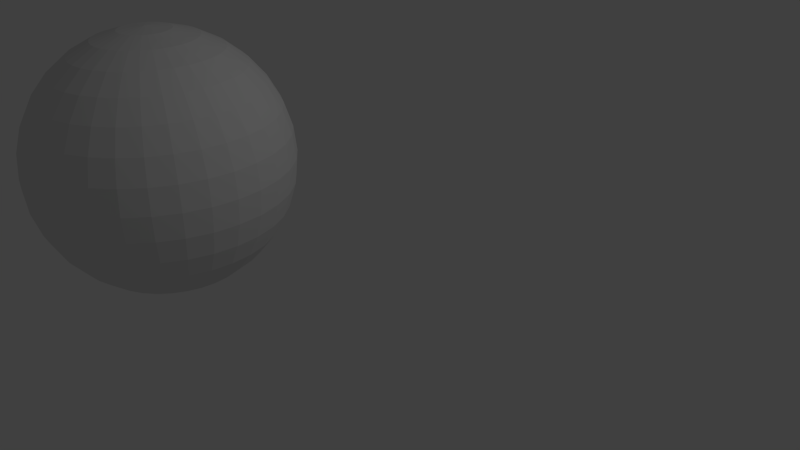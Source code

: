 # Source: Sphere1.blend  (saved by Blender 2.73.0; exported with 4.5.12 LTS)
import bpy
from mathutils import Matrix  # noqa: F401  (used for matrix-valued properties, if any)

bpy.ops.wm.read_factory_settings(use_empty=True)
scene = bpy.context.scene
scene.name = 'Scene'

# ---- collections
col_collection_1 = bpy.data.collections.new('Collection 1'); scene.collection.children.link(col_collection_1)

# ---- materials (node trees are filled in below, after node groups)
mat_material_001 = bpy.data.materials.new('Material.001')
mat_material_001.alpha_threshold = 0.0
mat_material_001.use_transparent_shadow = False
mat_material_001.roughness = 0.5

# ---- material node trees

# ---- world
world_world = bpy.data.worlds.new('World'); scene.world = world_world
world_world.color = (0.05088, 0.05088, 0.05088)
world_world.use_sun_shadow = False
world_world.sun_shadow_jitter_overblur = 0.0
world_world.cycles.sampling_method = 'MANUAL'
world_world.cycles.sample_map_resolution = 256

# ---- cameras
cam_camera = bpy.data.cameras.new('Camera')
cam_camera.clip_end = 100.0
cam_camera.lens = 35.0
cam_camera.sensor_width = 32.0
cam_camera.sensor_height = 18.0
cam_camera.ortho_scale = 7.314
cam_camera.dof.focus_distance = 0.0
cam_camera.dof.aperture_fstop = 128.0

# ---- lights
light_lamp = bpy.data.lights.new('Lamp', 'POINT')
light_lamp.transmission_factor = 0.0
light_lamp.cutoff_distance = 30.0
light_lamp.energy = 100.0
light_lamp.shadow_buffer_clip_start = 1.001
light_lamp.shadow_soft_size = 0.1
light_lamp.shadow_maximum_resolution = 0.006
light_lamp.use_absolute_resolution = True
light_lamp.cycles.use_multiple_importance_sampling = False

# ---- meshes
me_sphere = bpy.data.meshes.new('Sphere')
me_sphere.from_pydata([(-0.1951, 0.0, 0.9808), (-0.3827, 0.0, 0.9239), (-0.5556, 0.0, 0.8315), (-0.7071, 0.0, 0.7071), (-0.8315, 0.0, 0.5556), (-0.9239, 0.0, 0.3827), (-0.9808, 0.0, 0.1951), (-1.0, 0.0, 7.55e-08), (-0.9808, 0.0, -0.1951), (-0.9239, 0.0, -0.3827), (-0.8315, 0.0, -0.5556), (-0.7071, 0.0, -0.7071), (-0.5556, 0.0, -0.8315), (-0.3827, 0.0, -0.9239), (-0.1951, 0.0, -0.9808), (-0.1913, 0.03806, 0.9808), (-0.3753, 0.07466, 0.9239), (-0.5449, 0.1084, 0.8315), (-0.6935, 0.1379, 0.7071), (-0.8155, 0.1622, 0.5556), (-0.9061, 0.1802, 0.3827), (-0.9619, 0.1913, 0.1951), (-0.9808, 0.1951, 7.55e-08), (-0.9619, 0.1913, -0.1951), (-0.9061, 0.1802, -0.3827), (-0.8155, 0.1622, -0.5556), (-0.6935, 0.1379, -0.7071), (-0.5449, 0.1084, -0.8315), (-0.3753, 0.07466, -0.9239), (-0.1913, 0.03806, -0.9808), (-0.1802, 0.07466, 0.9808), (-0.3536, 0.1464, 0.9239), (-0.5133, 0.2126, 0.8315), (-0.6533, 0.2706, 0.7071), (-0.7682, 0.3182, 0.5556), (-0.8536, 0.3536, 0.3827), (-0.9061, 0.3753, 0.1951), (-0.9239, 0.3827, 7.55e-08), (-0.9061, 0.3753, -0.1951), (-0.8536, 0.3536, -0.3827), (-0.7682, 0.3182, -0.5556), (-0.6533, 0.2706, -0.7071), (-0.5133, 0.2126, -0.8315), (-0.3536, 0.1464, -0.9239), (-0.1802, 0.07466, -0.9808), (-0.1622, 0.1084, 0.9808), (-0.3182, 0.2126, 0.9239), (-0.4619, 0.3087, 0.8315), (-0.5879, 0.3928, 0.7071), (-0.6913, 0.4619, 0.5556), (-0.7682, 0.5133, 0.3827), (-0.8155, 0.5449, 0.1951), (-0.8315, 0.5556, 7.55e-08), (-0.8155, 0.5449, -0.1951), (-0.7682, 0.5133, -0.3827), (-0.6913, 0.4619, -0.5556), (-0.5879, 0.3928, -0.7071), (-0.4619, 0.3087, -0.8315), (-0.3182, 0.2126, -0.9239), (-0.1622, 0.1084, -0.9808), (-0.1379, 0.1379, 0.9808), (-0.2706, 0.2706, 0.9239), (-0.3928, 0.3928, 0.8315), (-0.5, 0.5, 0.7071), (-0.5879, 0.5879, 0.5556), (-0.6533, 0.6533, 0.3827), (-0.6935, 0.6935, 0.1951), (-0.7071, 0.7071, 7.55e-08), (-0.6935, 0.6935, -0.1951), (-0.6533, 0.6533, -0.3827), (-0.5879, 0.5879, -0.5556), (-0.5, 0.5, -0.7071), (-0.3928, 0.3928, -0.8315), (-0.2706, 0.2706, -0.9239), (-0.1379, 0.1379, -0.9808), (-0.1084, 0.1622, 0.9808), (-0.2126, 0.3182, 0.9239), (-0.3087, 0.4619, 0.8315), (-0.3928, 0.5879, 0.7071), (-0.4619, 0.6913, 0.5556), (-0.5133, 0.7682, 0.3827), (-0.5449, 0.8155, 0.1951), (-0.5556, 0.8315, 7.55e-08), (-0.5449, 0.8155, -0.1951), (-0.5133, 0.7682, -0.3827), (-0.4619, 0.6913, -0.5556), (-0.3928, 0.5879, -0.7071), (-0.3087, 0.4619, -0.8315), (-0.2126, 0.3182, -0.9239), (-0.1084, 0.1622, -0.9808), (-0.07466, 0.1802, 0.9808), (-0.1464, 0.3536, 0.9239), (-0.2126, 0.5133, 0.8315), (-0.2706, 0.6533, 0.7071), (-0.3182, 0.7682, 0.5556), (-0.3536, 0.8536, 0.3827), (-0.3753, 0.9061, 0.1951), (-0.3827, 0.9239, 7.55e-08), (-0.3753, 0.9061, -0.1951), (-0.3536, 0.8536, -0.3827), (-0.3182, 0.7682, -0.5556), (-0.2706, 0.6533, -0.7071), (-0.2126, 0.5133, -0.8315), (-0.1464, 0.3536, -0.9239), (-0.07466, 0.1802, -0.9808), (-0.03806, 0.1913, 0.9808), (-0.07466, 0.3753, 0.9239), (-0.1084, 0.5449, 0.8315), (-0.1379, 0.6935, 0.7071), (-0.1622, 0.8155, 0.5556), (-0.1802, 0.9061, 0.3827), (-0.1913, 0.9619, 0.1951), (-0.1951, 0.9808, 7.55e-08), (-0.1913, 0.9619, -0.1951), (-0.1802, 0.9061, -0.3827), (-0.1622, 0.8155, -0.5556), (-0.1379, 0.6935, -0.7071), (-0.1084, 0.5449, -0.8315), (-0.07466, 0.3753, -0.9239), (-0.03806, 0.1913, -0.9808), (3.266e-07, 0.1951, 0.9808), (3.192e-07, 0.3827, 0.9239), (3.117e-07, 0.5556, 0.8315), (3.192e-07, 0.7071, 0.7071), (3.341e-07, 0.8315, 0.5556), (2.745e-07, 0.9239, 0.3827), (3.937e-07, 0.9808, 0.1951), (3.788e-07, 1.0, 7.55e-08), (3.937e-07, 0.9808, -0.1951), (2.298e-07, 0.9239, -0.3827), (3.341e-07, 0.8315, -0.5556), (3.192e-07, 0.7071, -0.7071), (3.415e-07, 0.5556, -0.8315), (3.043e-07, 0.3827, -0.9239), (3.08e-07, 0.1951, -0.9808), (0.03806, 0.1913, 0.9808), (0.07466, 0.3753, 0.9239), (0.1084, 0.5449, 0.8315), (0.138, 0.6935, 0.7071), (0.1622, 0.8155, 0.5556), (0.1802, 0.9061, 0.3827), (0.1913, 0.9619, 0.1951), (0.1951, 0.9808, 7.55e-08), (0.1913, 0.9619, -0.1951), (0.1802, 0.9061, -0.3827), (0.1622, 0.8155, -0.5556), (0.138, 0.6935, -0.7071), (0.1084, 0.5449, -0.8315), (0.07466, 0.3753, -0.9239), (0.03806, 0.1913, -0.9808), (0.07466, 0.1802, 0.9808), (0.1464, 0.3536, 0.9239), (0.2126, 0.5133, 0.8315), (0.2706, 0.6533, 0.7071), (0.3182, 0.7682, 0.5556), (0.3536, 0.8536, 0.3827), (0.3753, 0.9061, 0.1951), (0.3827, 0.9239, 7.55e-08), (0.3753, 0.9061, -0.1951), (0.3536, 0.8536, -0.3827), (0.3182, 0.7682, -0.5556), (0.2706, 0.6533, -0.7071), (0.2126, 0.5133, -0.8315), (0.1464, 0.3536, -0.9239), (0.07466, 0.1802, -0.9808), (0.1084, 0.1622, 0.9808), (0.2126, 0.3182, 0.9239), (0.3087, 0.4619, 0.8315), (0.3928, 0.5879, 0.7071), (0.4619, 0.6913, 0.5556), (0.5133, 0.7682, 0.3827), (0.5449, 0.8155, 0.1951), (0.5556, 0.8315, 7.55e-08), (0.5449, 0.8155, -0.1951), (0.5133, 0.7682, -0.3827), (0.4619, 0.6913, -0.5556), (0.3928, 0.5879, -0.7071), (0.3087, 0.4619, -0.8315), (0.2126, 0.3182, -0.9239), (0.1084, 0.1622, -0.9808), (0.138, 0.1379, 0.9808), (0.2706, 0.2706, 0.9239), (0.3928, 0.3928, 0.8315), (0.5, 0.5, 0.7071), (0.5879, 0.5879, 0.5556), (0.6533, 0.6533, 0.3827), (0.6935, 0.6935, 0.1951), (0.7071, 0.7071, 7.55e-08), (0.6935, 0.6935, -0.1951), (0.6533, 0.6533, -0.3827), (0.5879, 0.5879, -0.5556), (0.5, 0.5, -0.7071), (0.3928, 0.3928, -0.8315), (0.2706, 0.2706, -0.9239), (0.138, 0.1379, -0.9808), (0.1622, 0.1084, 0.9808), (0.3182, 0.2126, 0.9239), (0.4619, 0.3087, 0.8315), (0.5879, 0.3928, 0.7071), (0.6913, 0.4619, 0.5556), (0.7682, 0.5133, 0.3827), (0.8155, 0.5449, 0.1951), (0.8315, 0.5556, 7.55e-08), (0.8155, 0.5449, -0.1951), (0.7682, 0.5133, -0.3827), (0.6913, 0.4619, -0.5556), (0.5879, 0.3928, -0.7071), (0.4619, 0.3087, -0.8315), (0.3182, 0.2126, -0.9239), (0.1622, 0.1084, -0.9808), (0.1802, 0.07466, 0.9808), (0.3536, 0.1464, 0.9239), (0.5133, 0.2126, 0.8315), (0.6533, 0.2706, 0.7071), (0.7682, 0.3182, 0.5556), (0.8536, 0.3536, 0.3827), (0.9061, 0.3753, 0.1951), (0.9239, 0.3827, 7.55e-08), (0.9061, 0.3753, -0.1951), (0.8536, 0.3536, -0.3827), (0.7682, 0.3182, -0.5556), (0.6533, 0.2706, -0.7071), (0.5133, 0.2126, -0.8315), (0.3536, 0.1464, -0.9239), (0.1802, 0.07466, -0.9808), (0.1913, 0.03806, 0.9808), (0.3753, 0.07466, 0.9239), (0.5449, 0.1084, 0.8315), (0.6935, 0.1379, 0.7071), (0.8155, 0.1622, 0.5556), (0.9061, 0.1802, 0.3827), (0.9619, 0.1913, 0.1951), (0.9808, 0.1951, 7.55e-08), (0.9619, 0.1913, -0.1951), (0.9061, 0.1802, -0.3827), (0.8155, 0.1622, -0.5556), (0.6935, 0.1379, -0.7071), (0.5449, 0.1084, -0.8315), (0.3753, 0.07466, -0.9239), (0.1913, 0.03806, -0.9808), (0.1951, -7.212e-09, 0.9808), (0.3827, 4.122e-08, 0.9239), (0.5556, 2.632e-08, 0.8315), (0.7071, -2.584e-08, 0.7071), (0.8315, -8.544e-08, 0.5556), (0.9239, 6.357e-08, 0.3827), (0.9808, -8.544e-08, 0.1951), (1.0, -1.003e-07, 7.55e-08), (0.9808, -8.544e-08, -0.1951), (0.9239, 6.357e-08, -0.3827), (0.8315, -8.544e-08, -0.5556), (0.7071, -2.584e-08, -0.7071), (0.5556, -1.094e-08, -0.8315), (0.3827, 3.964e-09, -0.9239), (0.1951, 3.964e-09, -0.9808), (0.1913, -0.03806, 0.9808), (0.3753, -0.07466, 0.9239), (0.5449, -0.1084, 0.8315), (0.6935, -0.1379, 0.7071), (0.8155, -0.1622, 0.5556), (0.9061, -0.1802, 0.3827), (0.9619, -0.1913, 0.1951), (0.9808, -0.1951, 7.55e-08), (0.9619, -0.1913, -0.1951), (0.9061, -0.1802, -0.3827), (0.8155, -0.1622, -0.5556), (0.6935, -0.1379, -0.7071), (0.5449, -0.1084, -0.8315), (0.3753, -0.07466, -0.9239), (0.1913, -0.03806, -0.9808), (0.1802, -0.07466, 0.9808), (0.3536, -0.1464, 0.9239), (0.5133, -0.2126, 0.8315), (0.6533, -0.2706, 0.7071), (0.7682, -0.3182, 0.5556), (0.8536, -0.3536, 0.3827), (0.9061, -0.3753, 0.1951), (0.9239, -0.3827, 7.55e-08), (0.9061, -0.3753, -0.1951), (0.8536, -0.3536, -0.3827), (0.7682, -0.3182, -0.5556), (0.6533, -0.2706, -0.7071), (0.5133, -0.2126, -0.8315), (0.3536, -0.1464, -0.9239), (0.1802, -0.07466, -0.9808), (0.1622, -0.1084, 0.9808), (0.3182, -0.2126, 0.9239), (0.4619, -0.3087, 0.8315), (0.5879, -0.3928, 0.7071), (0.6913, -0.4619, 0.5556), (0.7682, -0.5133, 0.3827), (0.8155, -0.5449, 0.1951), (0.8315, -0.5556, 7.55e-08), (0.8155, -0.5449, -0.1951), (0.7682, -0.5133, -0.3827), (0.6913, -0.4619, -0.5556), (0.5879, -0.3928, -0.7071), (0.4619, -0.3087, -0.8315), (0.3182, -0.2126, -0.9239), (0.1622, -0.1084, -0.9808), (0.138, -0.1379, 0.9808), (0.2706, -0.2706, 0.9239), (0.3928, -0.3928, 0.8315), (0.5, -0.5, 0.7071), (0.5879, -0.5879, 0.5556), (0.6533, -0.6533, 0.3827), (0.6935, -0.6935, 0.1951), (0.7071, -0.7071, 7.55e-08), (0.6935, -0.6935, -0.1951), (0.6533, -0.6533, -0.3827), (0.5879, -0.5879, -0.5556), (0.5, -0.5, -0.7071), (0.3928, -0.3928, -0.8315), (0.2706, -0.2706, -0.9239), (0.1379, -0.1379, -0.9808), (0.1084, -0.1622, 0.9808), (0.2126, -0.3182, 0.9239), (0.3087, -0.4619, 0.8315), (0.3928, -0.5879, 0.7071), (0.4619, -0.6913, 0.5556), (0.5133, -0.7682, 0.3827), (0.5449, -0.8155, 0.1951), (0.5556, -0.8315, 7.55e-08), (0.5449, -0.8155, -0.1951), (0.5133, -0.7682, -0.3827), (0.4619, -0.6913, -0.5556), (0.3928, -0.5879, -0.7071), (0.3087, -0.4619, -0.8315), (0.2126, -0.3182, -0.9239), (0.1084, -0.1622, -0.9808), (3.258e-07, 0.0, -1.0), (0.07466, -0.1802, 0.9808), (0.1464, -0.3536, 0.9239), (0.2126, -0.5133, 0.8315), (0.2706, -0.6533, 0.7071), (0.3182, -0.7682, 0.5556), (0.3536, -0.8536, 0.3827), (0.3753, -0.9061, 0.1951), (0.3827, -0.9239, 7.55e-08), (0.3753, -0.9061, -0.1951), (0.3536, -0.8536, -0.3827), (0.3182, -0.7682, -0.5556), (0.2706, -0.6533, -0.7071), (0.2126, -0.5133, -0.8315), (0.1464, -0.3536, -0.9239), (0.07466, -0.1802, -0.9808), (0.03806, -0.1913, 0.9808), (0.07466, -0.3753, 0.9239), (0.1084, -0.5449, 0.8315), (0.1379, -0.6935, 0.7071), (0.1622, -0.8155, 0.5556), (0.1802, -0.9061, 0.3827), (0.1913, -0.9619, 0.1951), (0.1951, -0.9808, 7.55e-08), (0.1913, -0.9619, -0.1951), (0.1802, -0.9061, -0.3827), (0.1622, -0.8155, -0.5556), (0.1379, -0.6935, -0.7071), (0.1084, -0.5449, -0.8315), (0.07466, -0.3753, -0.9239), (0.03806, -0.1913, -0.9808), (3.117e-07, -0.1951, 0.9808), (2.819e-07, -0.3827, 0.9239), (2.819e-07, -0.5556, 0.8315), (1.851e-07, -0.7071, 0.7071), (1.404e-07, -0.8315, 0.5556), (3.192e-07, -0.9239, 0.3827), (9.567e-08, -0.9808, 0.1951), (1.404e-07, -1.0, 7.55e-08), (9.567e-08, -0.9808, -0.1951), (3.192e-07, -0.9239, -0.3827), (1.404e-07, -0.8315, -0.5556), (1.851e-07, -0.7071, -0.7071), (2.596e-07, -0.5556, -0.8315), (2.521e-07, -0.3827, -0.9239), (3.155e-07, -0.1951, -0.9808), (-0.03806, -0.1913, 0.9808), (-0.07466, -0.3753, 0.9239), (-0.1084, -0.5449, 0.8315), (-0.1379, -0.6935, 0.7071), (-0.1622, -0.8155, 0.5556), (-0.1802, -0.9061, 0.3827), (-0.1913, -0.9619, 0.1951), (-0.1951, -0.9808, 7.55e-08), (-0.1913, -0.9619, -0.1951), (-0.1802, -0.9061, -0.3827), (-0.1622, -0.8155, -0.5556), (-0.1379, -0.6935, -0.7071), (-0.1084, -0.5449, -0.8315), (-0.07466, -0.3753, -0.9239), (-0.03806, -0.1913, -0.9808), (-0.07466, -0.1802, 0.9808), (-0.1464, -0.3536, 0.9239), (-0.2126, -0.5133, 0.8315), (-0.2706, -0.6533, 0.7071), (-0.3182, -0.7682, 0.5556), (-0.3536, -0.8536, 0.3827), (-0.3753, -0.9061, 0.1951), (-0.3827, -0.9239, 7.55e-08), (-0.3753, -0.9061, -0.1951), (-0.3536, -0.8536, -0.3827), (-0.3182, -0.7682, -0.5556), (-0.2706, -0.6533, -0.7071), (-0.2126, -0.5133, -0.8315), (-0.1464, -0.3536, -0.9239), (-0.07466, -0.1802, -0.9808), (-0.1084, -0.1622, 0.9808), (-0.2126, -0.3182, 0.9239), (-0.3087, -0.4619, 0.8315), (-0.3928, -0.5879, 0.7071), (-0.4619, -0.6913, 0.5556), (-0.5133, -0.7682, 0.3827), (-0.5449, -0.8155, 0.1951), (-0.5556, -0.8315, 7.55e-08), (-0.5449, -0.8155, -0.1951), (-0.5133, -0.7682, -0.3827), (-0.4619, -0.6913, -0.5556), (-0.3928, -0.5879, -0.7071), (-0.3087, -0.4619, -0.8315), (-0.2126, -0.3182, -0.9239), (-0.1084, -0.1622, -0.9808), (-0.1379, -0.1379, 0.9808), (-0.2706, -0.2706, 0.9239), (-0.3928, -0.3928, 0.8315), (-0.5, -0.5, 0.7071), (-0.5879, -0.5879, 0.5556), (-0.6533, -0.6533, 0.3827), (-0.6935, -0.6935, 0.1951), (-0.7071, -0.7071, 7.55e-08), (-0.6935, -0.6935, -0.1951), (-0.6533, -0.6533, -0.3827), (-0.5879, -0.5879, -0.5556), (-0.5, -0.5, -0.7071), (-0.3928, -0.3928, -0.8315), (-0.2706, -0.2706, -0.9239), (-0.1379, -0.1379, -0.9808), (-0.1622, -0.1084, 0.9808), (-0.3182, -0.2126, 0.9239), (-0.4619, -0.3087, 0.8315), (-0.5879, -0.3928, 0.7071), (-0.6913, -0.4619, 0.5556), (-0.7682, -0.5133, 0.3827), (-0.8155, -0.5449, 0.1951), (-0.8315, -0.5556, 7.55e-08), (-0.8155, -0.5449, -0.1951), (-0.7682, -0.5133, -0.3827), (-0.6913, -0.4619, -0.5556), (-0.5879, -0.3928, -0.7071), (-0.4619, -0.3087, -0.8315), (-0.3182, -0.2126, -0.9239), (-0.1622, -0.1084, -0.9808), (2.48e-08, -1.247e-07, 1.0), (-0.1802, -0.07466, 0.9808), (-0.3536, -0.1464, 0.9239), (-0.5133, -0.2126, 0.8315), (-0.6533, -0.2706, 0.7071), (-0.7682, -0.3182, 0.5556), (-0.8536, -0.3536, 0.3827), (-0.9061, -0.3753, 0.1951), (-0.9239, -0.3827, 7.55e-08), (-0.9061, -0.3753, -0.1951), (-0.8536, -0.3536, -0.3827), (-0.7682, -0.3182, -0.5556), (-0.6533, -0.2706, -0.7071), (-0.5133, -0.2126, -0.8315), (-0.3536, -0.1464, -0.9239), (-0.1802, -0.07466, -0.9808), (-0.1913, -0.03806, 0.9808), (-0.3753, -0.07466, 0.9239), (-0.5449, -0.1084, 0.8315), (-0.6935, -0.1379, 0.7071), (-0.8155, -0.1622, 0.5556), (-0.9061, -0.1802, 0.3827), (-0.9619, -0.1913, 0.1951), (-0.9808, -0.1951, 7.55e-08), (-0.9619, -0.1913, -0.1951), (-0.9061, -0.1802, -0.3827), (-0.8155, -0.1622, -0.5556), (-0.6935, -0.1379, -0.7071), (-0.5449, -0.1084, -0.8315), (-0.3753, -0.07466, -0.9239), (-0.1913, -0.03806, -0.9808)], [], [(5, 4, 19, 20), (3, 2, 17, 18), (14, 13, 28, 29), (1, 0, 15, 16), (12, 11, 26, 27), (10, 9, 24, 25), (8, 7, 22, 23), (6, 5, 20, 21), (4, 3, 18, 19), (2, 1, 16, 17), (13, 12, 27, 28), (11, 10, 25, 26), (9, 8, 23, 24), (7, 6, 21, 22), (26, 25, 40, 41), (24, 23, 38, 39), (22, 21, 36, 37), (20, 19, 34, 35), (18, 17, 32, 33), (29, 28, 43, 44), (16, 15, 30, 31), (27, 26, 41, 42), (25, 24, 39, 40), (23, 22, 37, 38), (21, 20, 35, 36), (19, 18, 33, 34), (17, 16, 31, 32), (28, 27, 42, 43), (41, 40, 55, 56), (39, 38, 53, 54), (37, 36, 51, 52), (35, 34, 49, 50), (33, 32, 47, 48), (44, 43, 58, 59), (31, 30, 45, 46), (42, 41, 56, 57), (40, 39, 54, 55), (38, 37, 52, 53), (36, 35, 50, 51), (34, 33, 48, 49), (32, 31, 46, 47), (43, 42, 57, 58), (56, 55, 70, 71), (54, 53, 68, 69), (52, 51, 66, 67), (50, 49, 64, 65), (48, 47, 62, 63), (59, 58, 73, 74), (46, 45, 60, 61), (57, 56, 71, 72), (55, 54, 69, 70), (53, 52, 67, 68), (51, 50, 65, 66), (49, 48, 63, 64), (47, 46, 61, 62), (58, 57, 72, 73), (71, 70, 85, 86), (69, 68, 83, 84), (67, 66, 81, 82), (65, 64, 79, 80), (63, 62, 77, 78), (74, 73, 88, 89), (61, 60, 75, 76), (72, 71, 86, 87), (70, 69, 84, 85), (68, 67, 82, 83), (66, 65, 80, 81), (64, 63, 78, 79), (62, 61, 76, 77), (73, 72, 87, 88), (86, 85, 100, 101), (84, 83, 98, 99), (82, 81, 96, 97), (80, 79, 94, 95), (78, 77, 92, 93), (89, 88, 103, 104), (76, 75, 90, 91), (87, 86, 101, 102), (85, 84, 99, 100), (83, 82, 97, 98), (81, 80, 95, 96), (79, 78, 93, 94), (77, 76, 91, 92), (88, 87, 102, 103), (101, 100, 115, 116), (99, 98, 113, 114), (97, 96, 111, 112), (95, 94, 109, 110), (93, 92, 107, 108), (104, 103, 118, 119), (91, 90, 105, 106), (102, 101, 116, 117), (100, 99, 114, 115), (98, 97, 112, 113), (96, 95, 110, 111), (94, 93, 108, 109), (92, 91, 106, 107), (103, 102, 117, 118), (116, 115, 130, 131), (114, 113, 128, 129), (112, 111, 126, 127), (110, 109, 124, 125), (108, 107, 122, 123), (119, 118, 133, 134), (106, 105, 120, 121), (117, 116, 131, 132), (115, 114, 129, 130), (113, 112, 127, 128), (111, 110, 125, 126), (109, 108, 123, 124), (107, 106, 121, 122), (118, 117, 132, 133), (131, 130, 145, 146), (129, 128, 143, 144), (127, 126, 141, 142), (125, 124, 139, 140), (123, 122, 137, 138), (134, 133, 148, 149), (121, 120, 135, 136), (132, 131, 146, 147), (130, 129, 144, 145), (128, 127, 142, 143), (126, 125, 140, 141), (124, 123, 138, 139), (122, 121, 136, 137), (133, 132, 147, 148), (146, 145, 160, 161), (144, 143, 158, 159), (142, 141, 156, 157), (140, 139, 154, 155), (138, 137, 152, 153), (149, 148, 163, 164), (136, 135, 150, 151), (147, 146, 161, 162), (145, 144, 159, 160), (143, 142, 157, 158), (141, 140, 155, 156), (139, 138, 153, 154), (137, 136, 151, 152), (148, 147, 162, 163), (161, 160, 175, 176), (159, 158, 173, 174), (157, 156, 171, 172), (155, 154, 169, 170), (153, 152, 167, 168), (164, 163, 178, 179), (151, 150, 165, 166), (162, 161, 176, 177), (160, 159, 174, 175), (158, 157, 172, 173), (156, 155, 170, 171), (154, 153, 168, 169), (152, 151, 166, 167), (163, 162, 177, 178), (176, 175, 190, 191), (174, 173, 188, 189), (172, 171, 186, 187), (170, 169, 184, 185), (168, 167, 182, 183), (179, 178, 193, 194), (166, 165, 180, 181), (177, 176, 191, 192), (175, 174, 189, 190), (173, 172, 187, 188), (171, 170, 185, 186), (169, 168, 183, 184), (167, 166, 181, 182), (178, 177, 192, 193), (191, 190, 205, 206), (189, 188, 203, 204), (187, 186, 201, 202), (185, 184, 199, 200), (183, 182, 197, 198), (194, 193, 208, 209), (181, 180, 195, 196), (192, 191, 206, 207), (190, 189, 204, 205), (188, 187, 202, 203), (186, 185, 200, 201), (184, 183, 198, 199), (182, 181, 196, 197), (193, 192, 207, 208), (206, 205, 220, 221), (204, 203, 218, 219), (202, 201, 216, 217), (200, 199, 214, 215), (198, 197, 212, 213), (209, 208, 223, 224), (196, 195, 210, 211), (207, 206, 221, 222), (205, 204, 219, 220), (203, 202, 217, 218), (201, 200, 215, 216), (199, 198, 213, 214), (197, 196, 211, 212), (208, 207, 222, 223), (221, 220, 235, 236), (219, 218, 233, 234), (217, 216, 231, 232), (215, 214, 229, 230), (213, 212, 227, 228), (224, 223, 238, 239), (211, 210, 225, 226), (222, 221, 236, 237), (220, 219, 234, 235), (218, 217, 232, 233), (216, 215, 230, 231), (214, 213, 228, 229), (212, 211, 226, 227), (223, 222, 237, 238), (236, 235, 250, 251), (234, 233, 248, 249), (232, 231, 246, 247), (230, 229, 244, 245), (228, 227, 242, 243), (239, 238, 253, 254), (226, 225, 240, 241), (237, 236, 251, 252), (235, 234, 249, 250), (233, 232, 247, 248), (231, 230, 245, 246), (229, 228, 243, 244), (227, 226, 241, 242), (238, 237, 252, 253), (251, 250, 265, 266), (249, 248, 263, 264), (247, 246, 261, 262), (245, 244, 259, 260), (243, 242, 257, 258), (254, 253, 268, 269), (241, 240, 255, 256), (252, 251, 266, 267), (250, 249, 264, 265), (248, 247, 262, 263), (246, 245, 260, 261), (244, 243, 258, 259), (242, 241, 256, 257), (253, 252, 267, 268), (266, 265, 280, 281), (264, 263, 278, 279), (262, 261, 276, 277), (260, 259, 274, 275), (258, 257, 272, 273), (269, 268, 283, 284), (256, 255, 270, 271), (267, 266, 281, 282), (265, 264, 279, 280), (263, 262, 277, 278), (261, 260, 275, 276), (259, 258, 273, 274), (257, 256, 271, 272), (268, 267, 282, 283), (281, 280, 295, 296), (279, 278, 293, 294), (277, 276, 291, 292), (275, 274, 289, 290), (273, 272, 287, 288), (284, 283, 298, 299), (271, 270, 285, 286), (282, 281, 296, 297), (280, 279, 294, 295), (278, 277, 292, 293), (276, 275, 290, 291), (274, 273, 288, 289), (272, 271, 286, 287), (283, 282, 297, 298), (296, 295, 310, 311), (294, 293, 308, 309), (292, 291, 306, 307), (290, 289, 304, 305), (288, 287, 302, 303), (299, 298, 313, 314), (286, 285, 300, 301), (297, 296, 311, 312), (295, 294, 309, 310), (293, 292, 307, 308), (291, 290, 305, 306), (289, 288, 303, 304), (287, 286, 301, 302), (298, 297, 312, 313), (311, 310, 325, 326), (309, 308, 323, 324), (307, 306, 321, 322), (305, 304, 319, 320), (303, 302, 317, 318), (314, 313, 328, 329), (301, 300, 315, 316), (312, 311, 326, 327), (310, 309, 324, 325), (308, 307, 322, 323), (306, 305, 320, 321), (304, 303, 318, 319), (302, 301, 316, 317), (313, 312, 327, 328), (326, 325, 341, 342), (324, 323, 339, 340), (322, 321, 337, 338), (320, 319, 335, 336), (318, 317, 333, 334), (329, 328, 344, 345), (316, 315, 331, 332), (327, 326, 342, 343), (325, 324, 340, 341), (323, 322, 338, 339), (321, 320, 336, 337), (319, 318, 334, 335), (317, 316, 332, 333), (328, 327, 343, 344), (342, 341, 356, 357), (340, 339, 354, 355), (338, 337, 352, 353), (336, 335, 350, 351), (334, 333, 348, 349), (345, 344, 359, 360), (332, 331, 346, 347), (343, 342, 357, 358), (341, 340, 355, 356), (339, 338, 353, 354), (337, 336, 351, 352), (335, 334, 349, 350), (333, 332, 347, 348), (344, 343, 358, 359), (357, 356, 371, 372), (355, 354, 369, 370), (353, 352, 367, 368), (351, 350, 365, 366), (349, 348, 363, 364), (360, 359, 374, 375), (347, 346, 361, 362), (358, 357, 372, 373), (356, 355, 370, 371), (354, 353, 368, 369), (352, 351, 366, 367), (350, 349, 364, 365), (348, 347, 362, 363), (359, 358, 373, 374), (372, 371, 386, 387), (370, 369, 384, 385), (368, 367, 382, 383), (366, 365, 380, 381), (364, 363, 378, 379), (375, 374, 389, 390), (362, 361, 376, 377), (373, 372, 387, 388), (371, 370, 385, 386), (369, 368, 383, 384), (367, 366, 381, 382), (365, 364, 379, 380), (363, 362, 377, 378), (374, 373, 388, 389), (387, 386, 401, 402), (385, 384, 399, 400), (383, 382, 397, 398), (381, 380, 395, 396), (379, 378, 393, 394), (390, 389, 404, 405), (377, 376, 391, 392), (388, 387, 402, 403), (386, 385, 400, 401), (384, 383, 398, 399), (382, 381, 396, 397), (380, 379, 394, 395), (378, 377, 392, 393), (389, 388, 403, 404), (402, 401, 416, 417), (400, 399, 414, 415), (398, 397, 412, 413), (396, 395, 410, 411), (394, 393, 408, 409), (405, 404, 419, 420), (392, 391, 406, 407), (403, 402, 417, 418), (401, 400, 415, 416), (399, 398, 413, 414), (397, 396, 411, 412), (395, 394, 409, 410), (393, 392, 407, 408), (404, 403, 418, 419), (417, 416, 431, 432), (415, 414, 429, 430), (413, 412, 427, 428), (411, 410, 425, 426), (409, 408, 423, 424), (420, 419, 434, 435), (407, 406, 421, 422), (418, 417, 432, 433), (416, 415, 430, 431), (414, 413, 428, 429), (412, 411, 426, 427), (410, 409, 424, 425), (408, 407, 422, 423), (419, 418, 433, 434), (432, 431, 446, 447), (430, 429, 444, 445), (428, 427, 442, 443), (426, 425, 440, 441), (424, 423, 438, 439), (435, 434, 449, 450), (422, 421, 436, 437), (433, 432, 447, 448), (431, 430, 445, 446), (429, 428, 443, 444), (427, 426, 441, 442), (425, 424, 439, 440), (423, 422, 437, 438), (434, 433, 448, 449), (447, 446, 462, 463), (445, 444, 460, 461), (443, 442, 458, 459), (441, 440, 456, 457), (439, 438, 454, 455), (450, 449, 465, 466), (437, 436, 452, 453), (448, 447, 463, 464), (446, 445, 461, 462), (444, 443, 459, 460), (442, 441, 457, 458), (440, 439, 455, 456), (438, 437, 453, 454), (449, 448, 464, 465), (463, 462, 477, 478), (461, 460, 475, 476), (459, 458, 473, 474), (457, 456, 471, 472), (455, 454, 469, 470), (466, 465, 480, 481), (453, 452, 467, 468), (464, 463, 478, 479), (462, 461, 476, 477), (460, 459, 474, 475), (458, 457, 472, 473), (456, 455, 470, 471), (454, 453, 468, 469), (465, 464, 479, 480), (330, 14, 29), (0, 451, 15), (15, 451, 30), (330, 29, 44), (30, 451, 45), (330, 44, 59), (45, 451, 60), (330, 59, 74), (60, 451, 75), (330, 74, 89), (75, 451, 90), (330, 89, 104), (90, 451, 105), (330, 104, 119), (105, 451, 120), (330, 119, 134), (120, 451, 135), (330, 134, 149), (135, 451, 150), (330, 149, 164), (150, 451, 165), (330, 164, 179), (165, 451, 180), (330, 179, 194), (180, 451, 195), (330, 194, 209), (195, 451, 210), (330, 209, 224), (210, 451, 225), (330, 224, 239), (225, 451, 240), (330, 239, 254), (240, 451, 255), (330, 254, 269), (255, 451, 270), (330, 269, 284), (270, 451, 285), (330, 284, 299), (285, 451, 300), (330, 299, 314), (300, 451, 315), (330, 314, 329), (315, 451, 331), (330, 329, 345), (331, 451, 346), (330, 345, 360), (346, 451, 361), (330, 360, 375), (361, 451, 376), (330, 375, 390), (376, 451, 391), (330, 390, 405), (391, 451, 406), (330, 405, 420), (406, 451, 421), (330, 420, 435), (421, 451, 436), (330, 435, 450), (436, 451, 452), (330, 450, 466), (452, 451, 467), (330, 466, 481), (467, 451, 0), (478, 477, 10, 11), (476, 475, 8, 9), (474, 473, 6, 7), (472, 471, 4, 5), (470, 469, 2, 3), (481, 480, 13, 14), (468, 467, 0, 1), (479, 478, 11, 12), (477, 476, 9, 10), (475, 474, 7, 8), (473, 472, 5, 6), (471, 470, 3, 4), (330, 481, 14), (469, 468, 1, 2), (480, 479, 12, 13)])
_uv = me_sphere.uv_layers.new(name='UVMap')
_uv.uv.foreach_set('vector', [0.9127, 0.6853, 0.9082, 0.7474, 0.8725, 0.7398, 0.8786, 0.678, 0.9014, 0.8093, 0.8893, 0.8707, 0.8481, 0.8618, 0.8636, 0.8012, 0.9553, 0.1265, 0.9427, 0.1879, 0.9214, 0.1833, 0.94, 0.1231, 0.8575, 0.9304, 0.6801, 0.9722, 0.6729, 0.9601, 0.8116, 0.9196, 0.9358, 0.2498, 0.9312, 0.3119, 0.9047, 0.3063, 0.9114, 0.2446, 0.9277, 0.3741, 0.9247, 0.4363, 0.8954, 0.4301, 0.8996, 0.3681, 0.9219, 0.4986, 0.9192, 0.5608, 0.8876, 0.5541, 0.8915, 0.4921, 0.9162, 0.6231, 0.9127, 0.6853, 0.8786, 0.678, 0.8835, 0.6161, 0.9082, 0.7474, 0.9014, 0.8093, 0.8636, 0.8012, 0.8725, 0.7398, 0.8893, 0.8707, 0.8575, 0.9304, 0.8116, 0.9196, 0.8481, 0.8618, 0.9427, 0.1879, 0.9358, 0.2498, 0.9114, 0.2446, 0.9214, 0.1833, 0.9312, 0.3119, 0.9277, 0.3741, 0.8996, 0.3681, 0.9047, 0.3063, 0.9247, 0.4363, 0.9219, 0.4986, 0.8915, 0.4921, 0.8954, 0.4301, 0.9192, 0.5608, 0.9162, 0.6231, 0.8835, 0.6161, 0.8876, 0.5541, 0.9047, 0.3063, 0.8996, 0.3681, 0.8714, 0.3602, 0.8779, 0.2987, 0.8954, 0.4301, 0.8915, 0.4921, 0.8611, 0.4836, 0.866, 0.4219, 0.8876, 0.5541, 0.8835, 0.6161, 0.8512, 0.6071, 0.8563, 0.5454, 0.8786, 0.678, 0.8725, 0.7398, 0.838, 0.7301, 0.8453, 0.6687, 0.8636, 0.8012, 0.8481, 0.8618, 0.8103, 0.8507, 0.8276, 0.791, 0.94, 0.1231, 0.9214, 0.1833, 0.8999, 0.1772, 0.9247, 0.1186, 0.8116, 0.9196, 0.6729, 0.9601, 0.6619, 0.9483, 0.7733, 0.9073, 0.9114, 0.2446, 0.9047, 0.3063, 0.8779, 0.2987, 0.8866, 0.2376, 0.8996, 0.3681, 0.8954, 0.4301, 0.866, 0.4219, 0.8714, 0.3602, 0.8915, 0.4921, 0.8876, 0.5541, 0.8563, 0.5454, 0.8611, 0.4836, 0.8835, 0.6161, 0.8786, 0.678, 0.8453, 0.6687, 0.8512, 0.6071, 0.8725, 0.7398, 0.8636, 0.8012, 0.8276, 0.791, 0.838, 0.7301, 0.8481, 0.8618, 0.8116, 0.9196, 0.7733, 0.9073, 0.8103, 0.8507, 0.9214, 0.1833, 0.9114, 0.2446, 0.8866, 0.2376, 0.8999, 0.1772, 0.8779, 0.2987, 0.8714, 0.3602, 0.843, 0.3506, 0.8509, 0.2895, 0.866, 0.4219, 0.8611, 0.4836, 0.8308, 0.4734, 0.8366, 0.412, 0.8563, 0.5454, 0.8512, 0.6071, 0.8194, 0.5964, 0.8252, 0.5349, 0.8453, 0.6687, 0.838, 0.7301, 0.8047, 0.7187, 0.8128, 0.6577, 0.8276, 0.791, 0.8103, 0.8507, 0.7756, 0.8384, 0.7935, 0.7792, 0.9247, 0.1186, 0.8999, 0.1772, 0.878, 0.1695, 0.9096, 0.1129, 0.7733, 0.9073, 0.6619, 0.9483, 0.6493, 0.937, 0.7405, 0.8943, 0.8866, 0.2376, 0.8779, 0.2987, 0.8509, 0.2895, 0.8615, 0.229, 0.8714, 0.3602, 0.866, 0.4219, 0.8366, 0.412, 0.843, 0.3506, 0.8611, 0.4836, 0.8563, 0.5454, 0.8252, 0.5349, 0.8308, 0.4734, 0.8512, 0.6071, 0.8453, 0.6687, 0.8128, 0.6577, 0.8194, 0.5964, 0.838, 0.7301, 0.8276, 0.791, 0.7935, 0.7792, 0.8047, 0.7187, 0.8103, 0.8507, 0.7733, 0.9073, 0.7405, 0.8943, 0.7756, 0.8384, 0.8999, 0.1772, 0.8866, 0.2376, 0.8615, 0.229, 0.878, 0.1695, 0.8509, 0.2895, 0.843, 0.3506, 0.8143, 0.3396, 0.8233, 0.2789, 0.8366, 0.412, 0.8308, 0.4734, 0.8005, 0.4619, 0.807, 0.4006, 0.8252, 0.5349, 0.8194, 0.5964, 0.7881, 0.5844, 0.7944, 0.5232, 0.8128, 0.6577, 0.8047, 0.7187, 0.7725, 0.7063, 0.781, 0.6455, 0.7935, 0.7792, 0.7756, 0.8384, 0.7436, 0.8255, 0.7611, 0.7665, 0.9096, 0.1129, 0.878, 0.1695, 0.8557, 0.1604, 0.8946, 0.1061, 0.7405, 0.8943, 0.6493, 0.937, 0.6358, 0.9263, 0.7114, 0.8813, 0.8615, 0.229, 0.8509, 0.2895, 0.8233, 0.2789, 0.8358, 0.2189, 0.843, 0.3506, 0.8366, 0.412, 0.807, 0.4006, 0.8143, 0.3396, 0.8308, 0.4734, 0.8252, 0.5349, 0.7944, 0.5232, 0.8005, 0.4619, 0.8194, 0.5964, 0.8128, 0.6577, 0.781, 0.6455, 0.7881, 0.5844, 0.8047, 0.7187, 0.7935, 0.7792, 0.7611, 0.7665, 0.7725, 0.7063, 0.7756, 0.8384, 0.7405, 0.8943, 0.7114, 0.8813, 0.7436, 0.8255, 0.878, 0.1695, 0.8615, 0.229, 0.8358, 0.2189, 0.8557, 0.1604, 0.8233, 0.2789, 0.8143, 0.3396, 0.7851, 0.3275, 0.7952, 0.2671, 0.807, 0.4006, 0.8005, 0.4619, 0.7702, 0.4494, 0.7771, 0.3883, 0.7944, 0.5232, 0.7881, 0.5844, 0.7572, 0.5716, 0.7637, 0.5105, 0.781, 0.6455, 0.7725, 0.7063, 0.7414, 0.6934, 0.75, 0.6326, 0.7611, 0.7665, 0.7436, 0.8255, 0.7137, 0.8125, 0.7303, 0.7535, 0.8946, 0.1061, 0.8557, 0.1604, 0.8327, 0.1501, 0.8798, 0.09832, 0.7114, 0.8813, 0.6358, 0.9263, 0.6217, 0.9162, 0.6848, 0.8687, 0.8358, 0.2189, 0.8233, 0.2789, 0.7952, 0.2671, 0.8094, 0.2076, 0.8143, 0.3396, 0.807, 0.4006, 0.7771, 0.3883, 0.7851, 0.3275, 0.8005, 0.4619, 0.7944, 0.5232, 0.7637, 0.5105, 0.7702, 0.4494, 0.7881, 0.5844, 0.781, 0.6455, 0.75, 0.6326, 0.7572, 0.5716, 0.7725, 0.7063, 0.7611, 0.7665, 0.7303, 0.7535, 0.7414, 0.6934, 0.7436, 0.8255, 0.7114, 0.8813, 0.6848, 0.8687, 0.7137, 0.8125, 0.8557, 0.1604, 0.8358, 0.2189, 0.8094, 0.2076, 0.8327, 0.1501, 0.7952, 0.2671, 0.7851, 0.3275, 0.7553, 0.3147, 0.7662, 0.2545, 0.7771, 0.3883, 0.7702, 0.4494, 0.7398, 0.4364, 0.7469, 0.3754, 0.7637, 0.5105, 0.7572, 0.5716, 0.7266, 0.5586, 0.7332, 0.4975, 0.75, 0.6326, 0.7414, 0.6934, 0.7112, 0.6804, 0.7195, 0.6196, 0.7303, 0.7535, 0.7137, 0.8125, 0.6855, 0.7999, 0.7006, 0.7406, 0.8798, 0.09832, 0.8327, 0.1501, 0.8087, 0.1388, 0.8652, 0.08958, 0.6848, 0.8687, 0.6217, 0.9162, 0.6073, 0.907, 0.66, 0.8568, 0.8094, 0.2076, 0.7952, 0.2671, 0.7662, 0.2545, 0.7819, 0.1954, 0.7851, 0.3275, 0.7771, 0.3883, 0.7469, 0.3754, 0.7553, 0.3147, 0.7702, 0.4494, 0.7637, 0.5105, 0.7332, 0.4975, 0.7398, 0.4364, 0.7572, 0.5716, 0.75, 0.6326, 0.7195, 0.6196, 0.7266, 0.5586, 0.7414, 0.6934, 0.7303, 0.7535, 0.7006, 0.7406, 0.7112, 0.6804, 0.7137, 0.8125, 0.6848, 0.8687, 0.66, 0.8568, 0.6855, 0.7999, 0.8327, 0.1501, 0.8094, 0.2076, 0.7819, 0.1954, 0.8087, 0.1388, 0.7662, 0.2545, 0.7553, 0.3147, 0.7248, 0.3017, 0.7361, 0.2415, 0.7469, 0.3754, 0.7398, 0.4364, 0.7091, 0.4234, 0.7162, 0.3624, 0.7332, 0.4975, 0.7266, 0.5586, 0.6962, 0.5458, 0.7026, 0.4846, 0.7195, 0.6196, 0.7112, 0.6804, 0.6817, 0.6678, 0.6894, 0.6069, 0.7006, 0.7406, 0.6855, 0.7999, 0.6584, 0.788, 0.672, 0.7283, 0.8652, 0.08958, 0.8087, 0.1388, 0.7833, 0.1265, 0.8509, 0.08001, 0.66, 0.8568, 0.6073, 0.907, 0.5926, 0.8986, 0.6364, 0.8458, 0.7819, 0.1954, 0.7662, 0.2545, 0.7361, 0.2415, 0.7531, 0.1825, 0.7553, 0.3147, 0.7469, 0.3754, 0.7162, 0.3624, 0.7248, 0.3017, 0.7398, 0.4364, 0.7332, 0.4975, 0.7026, 0.4846, 0.7091, 0.4234, 0.7266, 0.5586, 0.7195, 0.6196, 0.6894, 0.6069, 0.6962, 0.5458, 0.7112, 0.6804, 0.7006, 0.7406, 0.672, 0.7283, 0.6817, 0.6678, 0.6855, 0.7999, 0.66, 0.8568, 0.6364, 0.8458, 0.6584, 0.788, 0.8087, 0.1388, 0.7819, 0.1954, 0.7531, 0.1825, 0.7833, 0.1265, 0.7361, 0.2415, 0.7248, 0.3017, 0.6933, 0.2888, 0.7047, 0.2285, 0.7162, 0.3624, 0.7091, 0.4234, 0.678, 0.4109, 0.6849, 0.3497, 0.7026, 0.4846, 0.6962, 0.5458, 0.6659, 0.5336, 0.6719, 0.4722, 0.6894, 0.6069, 0.6817, 0.6678, 0.6527, 0.656, 0.6597, 0.5949, 0.672, 0.7283, 0.6584, 0.788, 0.6323, 0.7771, 0.6441, 0.7169, 0.8509, 0.08001, 0.7833, 0.1265, 0.7559, 0.1137, 0.837, 0.06968, 0.6364, 0.8458, 0.5926, 0.8986, 0.5777, 0.8912, 0.6137, 0.836, 0.7531, 0.1825, 0.7361, 0.2415, 0.7047, 0.2285, 0.7224, 0.1695, 0.7248, 0.3017, 0.7162, 0.3624, 0.6849, 0.3497, 0.6933, 0.2888, 0.7091, 0.4234, 0.7026, 0.4846, 0.6719, 0.4722, 0.678, 0.4109, 0.6962, 0.5458, 0.6894, 0.6069, 0.6597, 0.5949, 0.6659, 0.5336, 0.6817, 0.6678, 0.672, 0.7283, 0.6441, 0.7169, 0.6527, 0.656, 0.6584, 0.788, 0.6364, 0.8458, 0.6137, 0.836, 0.6323, 0.7771, 0.7833, 0.1265, 0.7531, 0.1825, 0.7224, 0.1695, 0.7559, 0.1137, 0.7047, 0.2285, 0.6933, 0.2888, 0.6608, 0.2768, 0.6717, 0.2162, 0.6849, 0.3497, 0.678, 0.4109, 0.6465, 0.3993, 0.6529, 0.3379, 0.6719, 0.4722, 0.6659, 0.5336, 0.6357, 0.5225, 0.641, 0.4609, 0.6597, 0.5949, 0.6527, 0.656, 0.6241, 0.6455, 0.6302, 0.5841, 0.6441, 0.7169, 0.6323, 0.7771, 0.6069, 0.7676, 0.6168, 0.7068, 0.837, 0.06968, 0.7559, 0.1137, 0.7255, 0.1007, 0.8238, 0.05872, 0.6137, 0.836, 0.5777, 0.8912, 0.5626, 0.8848, 0.5916, 0.8274, 0.7224, 0.1695, 0.7047, 0.2285, 0.6717, 0.2162, 0.6895, 0.1567, 0.6933, 0.2888, 0.6849, 0.3497, 0.6529, 0.3379, 0.6608, 0.2768, 0.678, 0.4109, 0.6719, 0.4722, 0.641, 0.4609, 0.6465, 0.3993, 0.6659, 0.5336, 0.6597, 0.5949, 0.6302, 0.5841, 0.6357, 0.5225, 0.6527, 0.656, 0.6441, 0.7169, 0.6168, 0.7068, 0.6241, 0.6455, 0.6323, 0.7771, 0.6137, 0.836, 0.5916, 0.8274, 0.6069, 0.7676, 0.7559, 0.1137, 0.7224, 0.1695, 0.6895, 0.1567, 0.7255, 0.1007, 0.6717, 0.2162, 0.6608, 0.2768, 0.627, 0.266, 0.6369, 0.2049, 0.6529, 0.3379, 0.6465, 0.3993, 0.6146, 0.3892, 0.62, 0.3275, 0.641, 0.4609, 0.6357, 0.5225, 0.6053, 0.5129, 0.6098, 0.451, 0.6302, 0.5841, 0.6241, 0.6455, 0.5958, 0.6365, 0.6008, 0.5747, 0.6168, 0.7068, 0.6069, 0.7676, 0.5819, 0.7595, 0.5898, 0.6982, 0.8238, 0.05872, 0.7255, 0.1007, 0.6908, 0.0879, 0.8116, 0.04721, 0.5916, 0.8274, 0.5626, 0.8848, 0.5475, 0.8795, 0.5699, 0.8203, 0.6895, 0.1567, 0.6717, 0.2162, 0.6369, 0.2049, 0.6537, 0.1448, 0.6608, 0.2768, 0.6529, 0.3379, 0.62, 0.3275, 0.627, 0.266, 0.6465, 0.3993, 0.641, 0.4609, 0.6098, 0.451, 0.6146, 0.3892, 0.6357, 0.5225, 0.6302, 0.5841, 0.6008, 0.5747, 0.6053, 0.5129, 0.6241, 0.6455, 0.6168, 0.7068, 0.5898, 0.6982, 0.5958, 0.6365, 0.6069, 0.7676, 0.5916, 0.8274, 0.5699, 0.8203, 0.5819, 0.7595, 0.7255, 0.1007, 0.6895, 0.1567, 0.6537, 0.1448, 0.6908, 0.0879, 0.6369, 0.2049, 0.627, 0.266, 0.592, 0.257, 0.6002, 0.1954, 0.62, 0.3275, 0.6146, 0.3892, 0.5821, 0.3809, 0.5864, 0.3189, 0.6098, 0.451, 0.6053, 0.5129, 0.5749, 0.5052, 0.5784, 0.443, 0.6008, 0.5747, 0.5958, 0.6365, 0.5677, 0.6294, 0.5714, 0.5673, 0.5898, 0.6982, 0.5819, 0.7595, 0.5573, 0.7532, 0.5632, 0.6914, 0.8116, 0.04721, 0.6908, 0.0879, 0.6499, 0.07604, 0.8017, 0.03531, 0.5699, 0.8203, 0.5475, 0.8795, 0.5322, 0.8754, 0.5484, 0.8147, 0.6537, 0.1448, 0.6369, 0.2049, 0.6002, 0.1954, 0.6146, 0.1345, 0.627, 0.266, 0.62, 0.3275, 0.5864, 0.3189, 0.592, 0.257, 0.6146, 0.3892, 0.6098, 0.451, 0.5784, 0.443, 0.5821, 0.3809, 0.6053, 0.5129, 0.6008, 0.5747, 0.5714, 0.5673, 0.5749, 0.5052, 0.5958, 0.6365, 0.5898, 0.6982, 0.5632, 0.6914, 0.5677, 0.6294, 0.5819, 0.7595, 0.5699, 0.8203, 0.5484, 0.8147, 0.5573, 0.7532, 0.6908, 0.0879, 0.6537, 0.1448, 0.6146, 0.1345, 0.6499, 0.07604, 0.6002, 0.1954, 0.592, 0.257, 0.556, 0.2504, 0.5617, 0.1883, 0.5864, 0.3189, 0.5821, 0.3809, 0.5492, 0.3749, 0.5521, 0.3126, 0.5784, 0.443, 0.5749, 0.5052, 0.5444, 0.4996, 0.5467, 0.4372, 0.5714, 0.5673, 0.5677, 0.6294, 0.5396, 0.6242, 0.5421, 0.5619, 0.5632, 0.6914, 0.5573, 0.7532, 0.5329, 0.7487, 0.5367, 0.6865, 0.8017, 0.03531, 0.6499, 0.07604, 0.6005, 0.06618, 0.7975, 0.02316, 0.5484, 0.8147, 0.5322, 0.8754, 0.5169, 0.8725, 0.5272, 0.8108, 0.6146, 0.1345, 0.6002, 0.1954, 0.5617, 0.1883, 0.5721, 0.1266, 0.592, 0.257, 0.5864, 0.3189, 0.5521, 0.3126, 0.556, 0.2504, 0.5821, 0.3809, 0.5784, 0.443, 0.5467, 0.4372, 0.5492, 0.3749, 0.5749, 0.5052, 0.5714, 0.5673, 0.5421, 0.5619, 0.5444, 0.4996, 0.5677, 0.6294, 0.5632, 0.6914, 0.5367, 0.6865, 0.5396, 0.6242, 0.5573, 0.7532, 0.5484, 0.8147, 0.5272, 0.8108, 0.5329, 0.7487, 0.6499, 0.07604, 0.6146, 0.1345, 0.5721, 0.1266, 0.6005, 0.06618, 0.5617, 0.1883, 0.556, 0.2504, 0.5191, 0.2465, 0.5218, 0.1841, 0.5521, 0.3126, 0.5492, 0.3749, 0.516, 0.3714, 0.5173, 0.3089, 0.5467, 0.4372, 0.5444, 0.4996, 0.5138, 0.4963, 0.5148, 0.4338, 0.5421, 0.5619, 0.5396, 0.6242, 0.5116, 0.6212, 0.5128, 0.5588, 0.5367, 0.6865, 0.5329, 0.7487, 0.5086, 0.7461, 0.5103, 0.6837, 0.7975, 0.02316, 0.6005, 0.06618, 0.5416, 0.05972, 0.8176, 0.01115, 0.5272, 0.8108, 0.5169, 0.8725, 0.5015, 0.8709, 0.5061, 0.8085, 0.5721, 0.1266, 0.5617, 0.1883, 0.5218, 0.1841, 0.5268, 0.1217, 0.556, 0.2504, 0.5521, 0.3126, 0.5173, 0.3089, 0.5191, 0.2465, 0.5492, 0.3749, 0.5467, 0.4372, 0.5148, 0.4338, 0.516, 0.3714, 0.5444, 0.4996, 0.5421, 0.5619, 0.5128, 0.5588, 0.5138, 0.4963, 0.5396, 0.6242, 0.5367, 0.6865, 0.5103, 0.6837, 0.5116, 0.6212, 0.5329, 0.7487, 0.5272, 0.8108, 0.5061, 0.8085, 0.5086, 0.7461, 0.6005, 0.06618, 0.5721, 0.1266, 0.5268, 0.1217, 0.5416, 0.05972, 0.5218, 0.1841, 0.5191, 0.2465, 0.4819, 0.2455, 0.4812, 0.183, 0.5173, 0.3089, 0.516, 0.3714, 0.4826, 0.3705, 0.4823, 0.308, 0.5148, 0.4338, 0.5138, 0.4963, 0.4831, 0.4955, 0.4829, 0.433, 0.5128, 0.5588, 0.5116, 0.6212, 0.4837, 0.6205, 0.4834, 0.558, 0.5103, 0.6837, 0.5086, 0.7461, 0.4844, 0.7455, 0.484, 0.683, 0.8176, 0.01115, 0.5416, 0.05972, 0.4764, 0.05808, 1.064, 0.005126, 0.5061, 0.8085, 0.5015, 0.8709, 0.4861, 0.8705, 0.485, 0.808, 0.5268, 0.1217, 0.5218, 0.1841, 0.4812, 0.183, 0.48, 0.1205, 0.5191, 0.2465, 0.5173, 0.3089, 0.4823, 0.308, 0.4819, 0.2455, 0.516, 0.3714, 0.5148, 0.4338, 0.4829, 0.433, 0.4826, 0.3705, 0.5138, 0.4963, 0.5128, 0.5588, 0.4834, 0.558, 0.4831, 0.4955, 0.5116, 0.6212, 0.5103, 0.6837, 0.484, 0.683, 0.4837, 0.6205, 0.5086, 0.7461, 0.5061, 0.8085, 0.485, 0.808, 0.4844, 0.7455, 0.5416, 0.05972, 0.5268, 0.1217, 0.48, 0.1205, 0.4764, 0.05808, 0.4812, 0.183, 0.4819, 0.2455, 0.4447, 0.2476, 0.4408, 0.1853, 0.4823, 0.308, 0.4826, 0.3705, 0.4493, 0.3724, 0.4473, 0.31, 0.4829, 0.433, 0.4831, 0.4955, 0.4525, 0.4973, 0.451, 0.4348, 0.4834, 0.558, 0.4837, 0.6205, 0.4557, 0.6221, 0.454, 0.5597, 0.484, 0.683, 0.4844, 0.7455, 0.4601, 0.7469, 0.4576, 0.6845, 0.06422, 0.005126, 0.4764, 0.05808, 0.4128, 0.06169, 0.1745, 0.01567, 0.485, 0.808, 0.4861, 0.8705, 0.4707, 0.8714, 0.4639, 0.8092, 0.48, 0.1205, 0.4812, 0.183, 0.4408, 0.1853, 0.4336, 0.1232, 0.4819, 0.2455, 0.4823, 0.308, 0.4473, 0.31, 0.4447, 0.2476, 0.4826, 0.3705, 0.4829, 0.433, 0.451, 0.4348, 0.4493, 0.3724, 0.4831, 0.4955, 0.4834, 0.558, 0.454, 0.5597, 0.4525, 0.4973, 0.4837, 0.6205, 0.484, 0.683, 0.4576, 0.6845, 0.4557, 0.6221, 0.4844, 0.7455, 0.485, 0.808, 0.4639, 0.8092, 0.4601, 0.7469, 0.4764, 0.05808, 0.48, 0.1205, 0.4336, 0.1232, 0.4128, 0.06169, 0.4408, 0.1853, 0.4447, 0.2476, 0.4082, 0.2526, 0.4014, 0.1907, 0.4473, 0.31, 0.4493, 0.3724, 0.4162, 0.3769, 0.4127, 0.3147, 0.451, 0.4348, 0.4525, 0.4973, 0.4219, 0.5014, 0.4192, 0.4392, 0.454, 0.5597, 0.4557, 0.6221, 0.4277, 0.6259, 0.4247, 0.5637, 0.4576, 0.6845, 0.4601, 0.7469, 0.4358, 0.7502, 0.4312, 0.6881, 0.1745, 0.01567, 0.4128, 0.06169, 0.3575, 0.06963, 0.1801, 0.02782, 0.4639, 0.8092, 0.4707, 0.8714, 0.4553, 0.8735, 0.4427, 0.8121, 0.4336, 0.1232, 0.4408, 0.1853, 0.4014, 0.1907, 0.3893, 0.1293, 0.4447, 0.2476, 0.4473, 0.31, 0.4127, 0.3147, 0.4082, 0.2526, 0.4493, 0.3724, 0.451, 0.4348, 0.4192, 0.4392, 0.4162, 0.3769, 0.4525, 0.4973, 0.454, 0.5597, 0.4247, 0.5637, 0.4219, 0.5014, 0.4557, 0.6221, 0.4576, 0.6845, 0.4312, 0.6881, 0.4277, 0.6259, 0.4601, 0.7469, 0.4639, 0.8092, 0.4427, 0.8121, 0.4358, 0.7502, 0.4128, 0.06169, 0.4336, 0.1232, 0.3893, 0.1293, 0.3575, 0.06963, 0.4014, 0.1907, 0.4082, 0.2526, 0.3725, 0.2602, 0.3636, 0.1988, 0.4127, 0.3147, 0.4162, 0.3769, 0.3835, 0.3839, 0.3786, 0.322, 0.4192, 0.4392, 0.4219, 0.5014, 0.3915, 0.5079, 0.3876, 0.4459, 0.4247, 0.5637, 0.4277, 0.6259, 0.3996, 0.6319, 0.3954, 0.5699, 0.4312, 0.6881, 0.4358, 0.7502, 0.4114, 0.7554, 0.4047, 0.6937, 0.1801, 0.02782, 0.3575, 0.06963, 0.3116, 0.08041, 0.1729, 0.0399, 0.4427, 0.8121, 0.4553, 0.8735, 0.44, 0.8769, 0.4214, 0.8167, 0.3893, 0.1293, 0.4014, 0.1907, 0.3636, 0.1988, 0.3481, 0.1382, 0.4082, 0.2526, 0.4127, 0.3147, 0.3786, 0.322, 0.3725, 0.2602, 0.4162, 0.3769, 0.4192, 0.4392, 0.3876, 0.4459, 0.3835, 0.3839, 0.4219, 0.5014, 0.4247, 0.5637, 0.3954, 0.5699, 0.3915, 0.5079, 0.4277, 0.6259, 0.4312, 0.6881, 0.4047, 0.6937, 0.3996, 0.6319, 0.4358, 0.7502, 0.4427, 0.8121, 0.4214, 0.8167, 0.4114, 0.7554, 0.3575, 0.06963, 0.3893, 0.1293, 0.3481, 0.1382, 0.3116, 0.08041, 0.3636, 0.1988, 0.3725, 0.2602, 0.338, 0.2699, 0.3276, 0.209, 0.3786, 0.322, 0.3835, 0.3839, 0.3512, 0.3929, 0.3453, 0.3313, 0.3876, 0.4459, 0.3915, 0.5079, 0.3611, 0.5164, 0.3563, 0.4546, 0.3954, 0.5699, 0.3996, 0.6319, 0.3714, 0.6398, 0.366, 0.5781, 0.4047, 0.6937, 0.4114, 0.7554, 0.3866, 0.7624, 0.3779, 0.7013, 0.1729, 0.0399, 0.3116, 0.08041, 0.2733, 0.09273, 0.1619, 0.05167, 0.4214, 0.8167, 0.44, 0.8769, 0.4247, 0.8814, 0.3999, 0.8228, 0.3481, 0.1382, 0.3636, 0.1988, 0.3276, 0.209, 0.3103, 0.1493, 0.3725, 0.2602, 0.3786, 0.322, 0.3453, 0.3313, 0.338, 0.2699, 0.3835, 0.3839, 0.3876, 0.4459, 0.3563, 0.4546, 0.3512, 0.3929, 0.3915, 0.5079, 0.3954, 0.5699, 0.366, 0.5781, 0.3611, 0.5164, 0.3996, 0.6319, 0.4047, 0.6937, 0.3779, 0.7013, 0.3714, 0.6398, 0.4114, 0.7554, 0.4214, 0.8167, 0.3999, 0.8228, 0.3866, 0.7624, 0.3116, 0.08041, 0.3481, 0.1382, 0.3103, 0.1493, 0.2733, 0.09273, 0.3276, 0.209, 0.338, 0.2699, 0.3047, 0.2813, 0.2935, 0.2208, 0.3453, 0.3313, 0.3512, 0.3929, 0.3194, 0.4036, 0.3128, 0.3423, 0.3563, 0.4546, 0.3611, 0.5164, 0.3308, 0.5266, 0.3252, 0.4651, 0.366, 0.5781, 0.3714, 0.6398, 0.343, 0.6494, 0.3366, 0.588, 0.3779, 0.7013, 0.3866, 0.7624, 0.3615, 0.771, 0.3509, 0.7105, 0.1619, 0.05167, 0.2733, 0.09273, 0.2405, 0.1057, 0.1493, 0.06298, 0.3999, 0.8228, 0.4247, 0.8814, 0.4096, 0.8871, 0.378, 0.8305, 0.3103, 0.1493, 0.3276, 0.209, 0.2935, 0.2208, 0.2756, 0.1616, 0.338, 0.2699, 0.3453, 0.3313, 0.3128, 0.3423, 0.3047, 0.2813, 0.3512, 0.3929, 0.3563, 0.4546, 0.3252, 0.4651, 0.3194, 0.4036, 0.3611, 0.5164, 0.366, 0.5781, 0.3366, 0.588, 0.3308, 0.5266, 0.3714, 0.6398, 0.3779, 0.7013, 0.3509, 0.7105, 0.343, 0.6494, 0.3866, 0.7624, 0.3999, 0.8228, 0.378, 0.8305, 0.3615, 0.771, 0.2733, 0.09273, 0.3103, 0.1493, 0.2756, 0.1616, 0.2405, 0.1057, 0.2935, 0.2208, 0.3047, 0.2813, 0.2725, 0.2937, 0.2611, 0.2335, 0.3128, 0.3423, 0.3194, 0.4036, 0.2881, 0.4156, 0.281, 0.3545, 0.3252, 0.4651, 0.3308, 0.5266, 0.3005, 0.5381, 0.2944, 0.4768, 0.3366, 0.588, 0.343, 0.6494, 0.3143, 0.6604, 0.307, 0.5994, 0.3509, 0.7105, 0.3615, 0.771, 0.3358, 0.7811, 0.3233, 0.7211, 0.1493, 0.06298, 0.2405, 0.1057, 0.2114, 0.1187, 0.1358, 0.07372, 0.378, 0.8305, 0.4096, 0.8871, 0.3946, 0.8939, 0.3557, 0.8396, 0.2756, 0.1616, 0.2935, 0.2208, 0.2611, 0.2335, 0.2436, 0.1745, 0.3047, 0.2813, 0.3128, 0.3423, 0.281, 0.3545, 0.2725, 0.2937, 0.3194, 0.4036, 0.3252, 0.4651, 0.2944, 0.4768, 0.2881, 0.4156, 0.3308, 0.5266, 0.3366, 0.588, 0.307, 0.5994, 0.3005, 0.5381, 0.343, 0.6494, 0.3509, 0.7105, 0.3233, 0.7211, 0.3143, 0.6604, 0.3615, 0.771, 0.378, 0.8305, 0.3557, 0.8396, 0.3358, 0.7811, 0.2405, 0.1057, 0.2756, 0.1616, 0.2436, 0.1745, 0.2114, 0.1187, 0.2611, 0.2335, 0.2725, 0.2937, 0.2414, 0.3066, 0.2303, 0.2465, 0.281, 0.3545, 0.2881, 0.4156, 0.2572, 0.4284, 0.25, 0.3674, 0.2944, 0.4768, 0.3005, 0.5381, 0.2702, 0.5506, 0.2637, 0.4895, 0.307, 0.5994, 0.3143, 0.6604, 0.2851, 0.6725, 0.2771, 0.6117, 0.3233, 0.7211, 0.3358, 0.7811, 0.3094, 0.7924, 0.2952, 0.7329, 0.1358, 0.07372, 0.2114, 0.1187, 0.1848, 0.1313, 0.1217, 0.08377, 0.3557, 0.8396, 0.3946, 0.8939, 0.3798, 0.9017, 0.3327, 0.8499, 0.2436, 0.1745, 0.2611, 0.2335, 0.2303, 0.2465, 0.2137, 0.1875, 0.2725, 0.2937, 0.281, 0.3545, 0.25, 0.3674, 0.2414, 0.3066, 0.2881, 0.4156, 0.2944, 0.4768, 0.2637, 0.4895, 0.2572, 0.4284, 0.3005, 0.5381, 0.307, 0.5994, 0.2771, 0.6117, 0.2702, 0.5506, 0.3143, 0.6604, 0.3233, 0.7211, 0.2952, 0.7329, 0.2851, 0.6725, 0.3358, 0.7811, 0.3557, 0.8396, 0.3327, 0.8499, 0.3094, 0.7924, 0.2114, 0.1187, 0.2436, 0.1745, 0.2137, 0.1875, 0.1848, 0.1313, 0.2303, 0.2465, 0.2414, 0.3066, 0.2112, 0.3196, 0.2006, 0.2594, 0.25, 0.3674, 0.2572, 0.4284, 0.2266, 0.4414, 0.2195, 0.3804, 0.2637, 0.4895, 0.2702, 0.5506, 0.2398, 0.5636, 0.2332, 0.5025, 0.2771, 0.6117, 0.2851, 0.6725, 0.2553, 0.6853, 0.2469, 0.6246, 0.2952, 0.7329, 0.3094, 0.7924, 0.2819, 0.8046, 0.2662, 0.7455, 0.1217, 0.08377, 0.1848, 0.1313, 0.16, 0.1432, 0.1073, 0.09303, 0.3327, 0.8499, 0.3798, 0.9017, 0.3652, 0.9104, 0.3087, 0.8612, 0.2137, 0.1875, 0.2303, 0.2465, 0.2006, 0.2594, 0.1855, 0.2001, 0.2414, 0.3066, 0.25, 0.3674, 0.2195, 0.3804, 0.2112, 0.3196, 0.2572, 0.4284, 0.2637, 0.4895, 0.2332, 0.5025, 0.2266, 0.4414, 0.2702, 0.5506, 0.2771, 0.6117, 0.2469, 0.6246, 0.2398, 0.5636, 0.2851, 0.6725, 0.2952, 0.7329, 0.2662, 0.7455, 0.2553, 0.6853, 0.3094, 0.7924, 0.3327, 0.8499, 0.3087, 0.8612, 0.2819, 0.8046, 0.1848, 0.1313, 0.2137, 0.1875, 0.1855, 0.2001, 0.16, 0.1432, 0.2006, 0.2594, 0.2112, 0.3196, 0.1817, 0.3322, 0.172, 0.2717, 0.2195, 0.3804, 0.2266, 0.4414, 0.1962, 0.4542, 0.1894, 0.3931, 0.2332, 0.5025, 0.2398, 0.5636, 0.2091, 0.5766, 0.2026, 0.5154, 0.2469, 0.6246, 0.2553, 0.6853, 0.2248, 0.6983, 0.2162, 0.6376, 0.2662, 0.7455, 0.2819, 0.8046, 0.2531, 0.8175, 0.2361, 0.7585, 0.1073, 0.09303, 0.16, 0.1432, 0.1364, 0.1542, 0.0926, 0.1014, 0.3087, 0.8612, 0.3652, 0.9104, 0.3509, 0.92, 0.2833, 0.8735, 0.1855, 0.2001, 0.2006, 0.2594, 0.172, 0.2717, 0.1584, 0.212, 0.2112, 0.3196, 0.2195, 0.3804, 0.1894, 0.3931, 0.1817, 0.3322, 0.2266, 0.4414, 0.2332, 0.5025, 0.2026, 0.5154, 0.1962, 0.4542, 0.2398, 0.5636, 0.2469, 0.6246, 0.2162, 0.6376, 0.2091, 0.5766, 0.2553, 0.6853, 0.2662, 0.7455, 0.2361, 0.7585, 0.2248, 0.6983, 0.2819, 0.8046, 0.3087, 0.8612, 0.2833, 0.8735, 0.2531, 0.8175, 0.16, 0.1432, 0.1855, 0.2001, 0.1584, 0.212, 0.1364, 0.1542, 0.172, 0.2717, 0.1817, 0.3322, 0.1527, 0.344, 0.1441, 0.2831, 0.1894, 0.3931, 0.1962, 0.4542, 0.1659, 0.4664, 0.1597, 0.4051, 0.2026, 0.5154, 0.2091, 0.5766, 0.178, 0.5891, 0.1719, 0.5278, 0.2162, 0.6376, 0.2248, 0.6983, 0.1933, 0.7112, 0.1849, 0.6503, 0.2361, 0.7585, 0.2531, 0.8175, 0.2224, 0.8305, 0.2047, 0.7715, 0.0926, 0.1014, 0.1364, 0.1542, 0.1137, 0.164, 0.0777, 0.1088, 0.2833, 0.8735, 0.3509, 0.92, 0.337, 0.9303, 0.2559, 0.8863, 0.1584, 0.212, 0.172, 0.2717, 0.1441, 0.2831, 0.1323, 0.2229, 0.1817, 0.3322, 0.1894, 0.3931, 0.1597, 0.4051, 0.1527, 0.344, 0.1962, 0.4542, 0.2026, 0.5154, 0.1719, 0.5278, 0.1659, 0.4664, 0.2091, 0.5766, 0.2162, 0.6376, 0.1849, 0.6503, 0.178, 0.5891, 0.2248, 0.6983, 0.2361, 0.7585, 0.2047, 0.7715, 0.1933, 0.7112, 0.2531, 0.8175, 0.2833, 0.8735, 0.2559, 0.8863, 0.2224, 0.8305, 0.1364, 0.1542, 0.1584, 0.212, 0.1323, 0.2229, 0.1137, 0.164, 0.1441, 0.2831, 0.1527, 0.344, 0.1241, 0.3545, 0.1168, 0.2932, 0.1597, 0.4051, 0.1659, 0.4664, 0.1357, 0.4775, 0.1302, 0.4159, 0.1719, 0.5278, 0.178, 0.5891, 0.1465, 0.6007, 0.141, 0.5391, 0.1849, 0.6503, 0.1933, 0.7112, 0.1608, 0.7232, 0.1529, 0.6621, 0.2047, 0.7715, 0.2224, 0.8305, 0.1895, 0.8433, 0.1717, 0.7838, 0.0777, 0.1088, 0.1137, 0.164, 0.09157, 0.1726, 0.06264, 0.1152, 0.2559, 0.8863, 0.337, 0.9303, 0.3238, 0.9413, 0.2255, 0.8993, 0.1323, 0.2229, 0.1441, 0.2831, 0.1168, 0.2932, 0.1069, 0.2324, 0.1527, 0.344, 0.1597, 0.4051, 0.1302, 0.4159, 0.1241, 0.3545, 0.1659, 0.4664, 0.1719, 0.5278, 0.141, 0.5391, 0.1357, 0.4775, 0.178, 0.5891, 0.1849, 0.6503, 0.1529, 0.6621, 0.1465, 0.6007, 0.1933, 0.7112, 0.2047, 0.7715, 0.1717, 0.7838, 0.1608, 0.7232, 0.2224, 0.8305, 0.2559, 0.8863, 0.2255, 0.8993, 0.1895, 0.8433, 0.1137, 0.164, 0.1323, 0.2229, 0.1069, 0.2324, 0.09157, 0.1726, 0.1168, 0.2932, 0.1241, 0.3545, 0.0958, 0.3635, 0.08983, 0.3018, 0.1302, 0.4159, 0.1357, 0.4775, 0.1053, 0.4871, 0.1008, 0.4253, 0.141, 0.5391, 0.1465, 0.6007, 0.1146, 0.6108, 0.1098, 0.549, 0.1529, 0.6621, 0.1608, 0.7232, 0.127, 0.734, 0.12, 0.6725, 0.1717, 0.7838, 0.1895, 0.8433, 0.1537, 0.8552, 0.1369, 0.7951, 0.06264, 0.1152, 0.09157, 0.1726, 0.06986, 0.1797, 0.04746, 0.1205, 0.2255, 0.8993, 0.3238, 0.9413, 0.3116, 0.9528, 0.1908, 0.9121, 0.1069, 0.2324, 0.1168, 0.2932, 0.08983, 0.3018, 0.0819, 0.2405, 0.1241, 0.3545, 0.1302, 0.4159, 0.1008, 0.4253, 0.0958, 0.3635, 0.1357, 0.4775, 0.141, 0.5391, 0.1098, 0.549, 0.1053, 0.4871, 0.1465, 0.6007, 0.1529, 0.6621, 0.12, 0.6725, 0.1146, 0.6108, 0.1608, 0.7232, 0.1717, 0.7838, 0.1369, 0.7951, 0.127, 0.734, 0.1895, 0.8433, 0.2255, 0.8993, 0.1908, 0.9121, 0.1537, 0.8552, 0.09157, 0.1726, 0.1069, 0.2324, 0.0819, 0.2405, 0.06986, 0.1797, 0.08983, 0.3018, 0.0958, 0.3635, 0.06766, 0.3706, 0.06317, 0.3086, 0.1008, 0.4253, 0.1053, 0.4871, 0.07492, 0.4948, 0.07144, 0.4327, 0.1098, 0.549, 0.1146, 0.6108, 0.08209, 0.6191, 0.07838, 0.557, 0.12, 0.6725, 0.127, 0.734, 0.09201, 0.743, 0.08643, 0.6811, 0.1369, 0.7951, 0.1537, 0.8552, 0.1146, 0.8655, 0.1002, 0.8046, 0.04746, 0.1205, 0.06986, 0.1797, 0.04844, 0.1853, 0.03219, 0.1246, 0.1908, 0.9121, 0.3116, 0.9528, 0.3017, 0.9647, 0.1499, 0.924, 0.0819, 0.2405, 0.08983, 0.3018, 0.06317, 0.3086, 0.05728, 0.2468, 0.0958, 0.3635, 0.1008, 0.4253, 0.07144, 0.4327, 0.06766, 0.3706, 0.1053, 0.4871, 0.1098, 0.549, 0.07838, 0.557, 0.07492, 0.4948, 0.1146, 0.6108, 0.12, 0.6725, 0.08643, 0.6811, 0.08209, 0.6191, 0.127, 0.734, 0.1369, 0.7951, 0.1002, 0.8046, 0.09201, 0.743, 0.1537, 0.8552, 0.1908, 0.9121, 0.1499, 0.924, 0.1146, 0.8655, 0.06986, 0.1797, 0.0819, 0.2405, 0.05728, 0.2468, 0.04844, 0.1853, 0.06317, 0.3086, 0.06766, 0.3706, 0.03961, 0.3758, 0.03669, 0.3135, 0.07144, 0.4327, 0.07492, 0.4948, 0.0444, 0.5004, 0.0421, 0.4381, 0.07838, 0.557, 0.08209, 0.6191, 0.04919, 0.6251, 0.0467, 0.5628, 0.08643, 0.6811, 0.09201, 0.743, 0.05596, 0.7496, 0.05213, 0.6874, 0.1002, 0.8046, 0.1146, 0.8655, 0.07213, 0.8734, 0.06168, 0.8117, 0.03219, 0.1246, 0.04844, 0.1853, 0.02719, 0.1892, 0.01685, 0.1275, 0.1499, 0.924, 0.3017, 0.9647, 0.2975, 0.9768, 0.1005, 0.9338, 0.05728, 0.2468, 0.06317, 0.3086, 0.03669, 0.3135, 0.03287, 0.2513, 0.06766, 0.3706, 0.07144, 0.4327, 0.0421, 0.4381, 0.03961, 0.3758, 0.07492, 0.4948, 0.07838, 0.557, 0.0467, 0.5628, 0.0444, 0.5004, 0.08209, 0.6191, 0.08643, 0.6811, 0.05213, 0.6874, 0.04919, 0.6251, 0.09201, 0.743, 0.1002, 0.8046, 0.06168, 0.8117, 0.05596, 0.7496, 0.1146, 0.8655, 0.1499, 0.924, 0.1005, 0.9338, 0.07213, 0.8734, 0.04844, 0.1853, 0.05728, 0.2468, 0.03287, 0.2513, 0.02719, 0.1892, 0.03669, 0.3135, 0.03961, 0.3758, 0.01163, 0.3788, 0.01031, 0.3163, 0.0421, 0.4381, 0.0444, 0.5004, 0.0138, 0.5037, 0.01275, 0.4412, 0.0467, 0.5628, 0.04919, 0.6251, 0.01598, 0.6286, 0.01484, 0.5662, 0.05213, 0.6874, 0.05596, 0.7496, 0.01912, 0.7535, 0.01734, 0.6911, 0.06168, 0.8117, 0.07213, 0.8734, 0.02683, 0.8783, 0.0218, 0.8159, 0.01685, 0.1275, 0.02719, 0.1892, 0.006064, 0.1915, 0.001468, 0.1291, 0.1005, 0.9338, 0.2975, 0.9768, 0.3176, 0.9888, 0.04159, 0.9403, 0.03287, 0.2513, 0.03669, 0.3135, 0.01031, 0.3163, 0.008598, 0.2539, 0.03961, 0.3758, 0.0421, 0.4381, 0.01275, 0.4412, 0.01163, 0.3788, 0.0444, 0.5004, 0.0467, 0.5628, 0.01484, 0.5662, 0.0138, 0.5037, 0.04919, 0.6251, 0.05213, 0.6874, 0.01734, 0.6911, 0.01598, 0.6286, 0.05596, 0.7496, 0.06168, 0.8117, 0.0218, 0.8159, 0.01912, 0.7535, 0.07213, 0.8734, 0.1005, 0.9338, 0.04159, 0.9403, 0.02683, 0.8783, 0.02719, 0.1892, 0.03287, 0.2513, 0.008598, 0.2539, 0.006064, 0.1915, 1.01, 0.3163, 1.012, 0.3788, 0.9837, 0.3795, 0.984, 0.317, 1.013, 0.4412, 1.014, 0.5037, 0.9831, 0.5045, 0.9834, 0.442, 1.015, 0.5662, 1.016, 0.6286, 0.9826, 0.6295, 0.9829, 0.567, 1.017, 0.6911, 1.019, 0.7535, 0.9819, 0.7545, 0.9823, 0.692, 1.022, 0.8159, 1.027, 0.8783, 0.98, 0.8795, 0.9812, 0.817, 1.001, 0.1291, 1.006, 0.1915, 0.985, 0.192, 0.9861, 0.1295, 1.042, 0.9403, 1.318, 0.9888, 0.5642, 0.9949, 0.9764, 0.9419, 1.009, 0.2539, 1.01, 0.3163, 0.984, 0.317, 0.9844, 0.2545, 1.012, 0.3788, 1.013, 0.4412, 0.9834, 0.442, 0.9837, 0.3795, 1.014, 0.5037, 1.015, 0.5662, 0.9829, 0.567, 0.9831, 0.5045, 1.016, 0.6286, 1.017, 0.6911, 0.9823, 0.692, 0.9826, 0.6295, 1.019, 0.7535, 1.022, 0.8159, 0.9812, 0.817, 0.9819, 0.7545, 1.027, 0.8783, 1.042, 0.9403, 0.9764, 0.9419, 0.98, 0.8795, 1.006, 0.1915, 1.009, 0.2539, 0.9844, 0.2545, 0.985, 0.192, 0.984, 0.317, 0.9837, 0.3795, 0.9557, 0.3779, 0.9576, 0.3155, 0.9834, 0.442, 0.9831, 0.5045, 0.9525, 0.5027, 0.954, 0.4403, 0.9829, 0.567, 0.9826, 0.6295, 0.9493, 0.6276, 0.951, 0.5652, 0.9823, 0.692, 0.9819, 0.7545, 0.9447, 0.7524, 0.9473, 0.69, 0.9812, 0.817, 0.98, 0.8795, 0.9336, 0.8768, 0.9408, 0.8147, 0.9861, 0.1295, 0.985, 0.192, 0.9639, 0.1908, 0.9707, 0.1286, 0.9764, 0.9419, 0.5642, 0.9949, 0.6745, 0.9843, 0.9128, 0.9383, 0.9844, 0.2545, 0.984, 0.317, 0.9576, 0.3155, 0.9601, 0.2531, 0.9837, 0.3795, 0.9834, 0.442, 0.954, 0.4403, 0.9557, 0.3779, 0.9831, 0.5045, 0.9829, 0.567, 0.951, 0.5652, 0.9525, 0.5027, 0.9826, 0.6295, 0.9823, 0.692, 0.9473, 0.69, 0.9493, 0.6276, 0.9819, 0.7545, 0.9812, 0.817, 0.9408, 0.8147, 0.9447, 0.7524, 0.98, 0.8795, 0.9764, 0.9419, 0.9128, 0.9383, 0.9336, 0.8768, 0.985, 0.192, 0.9844, 0.2545, 0.9601, 0.2531, 0.9639, 0.1908, 0.989, 0.06702, 0.9553, 0.1265, 0.94, 0.1231, 0.6801, 0.9722, 0.489, 0.933, 0.6729, 0.9601, 0.6729, 0.9601, 0.489, 0.933, 0.6619, 0.9483, 0.989, 0.06702, 0.94, 0.1231, 0.9247, 0.1186, 0.6619, 0.9483, 0.489, 0.933, 0.6493, 0.937, 0.989, 0.06702, 0.9247, 0.1186, 0.9096, 0.1129, 0.6493, 0.937, 0.489, 0.933, 0.6358, 0.9263, 0.989, 0.06702, 0.9096, 0.1129, 0.8946, 0.1061, 0.6358, 0.9263, 0.489, 0.933, 0.6217, 0.9162, 0.989, 0.06702, 0.8946, 0.1061, 0.8798, 0.09832, 0.6217, 0.9162, 0.489, 0.933, 0.6073, 0.907, 0.989, 0.06702, 0.8798, 0.09832, 0.8652, 0.08958, 0.6073, 0.907, 0.489, 0.933, 0.5926, 0.8986, 0.989, 0.06702, 0.8652, 0.08958, 0.8509, 0.08001, 0.5926, 0.8986, 0.489, 0.933, 0.5777, 0.8912, 0.989, 0.06702, 0.8509, 0.08001, 0.837, 0.06968, 0.5777, 0.8912, 0.489, 0.933, 0.5626, 0.8848, 0.989, 0.06702, 0.837, 0.06968, 0.8238, 0.05872, 0.5626, 0.8848, 0.489, 0.933, 0.5475, 0.8795, 0.989, 0.06702, 0.8238, 0.05872, 0.8116, 0.04721, 0.5475, 0.8795, 0.489, 0.933, 0.5322, 0.8754, 0.989, 0.06702, 0.8116, 0.04721, 0.8017, 0.03531, 0.5322, 0.8754, 0.489, 0.933, 0.5169, 0.8725, 0.989, 0.06702, 0.8017, 0.03531, 0.7975, 0.02316, 0.5169, 0.8725, 0.489, 0.933, 0.5015, 0.8709, 0.989, 0.06702, 0.7975, 0.02316, 0.8176, 0.01115, 0.5015, 0.8709, 0.489, 0.933, 0.4861, 0.8705, 0.989, 0.06702, 0.8176, 0.01115, 1.064, 0.005126, 0.4861, 0.8705, 0.489, 0.933, 0.4707, 0.8714, 0.989, 0.06702, 1.064, 0.005126, 1.175, 0.01567, 0.4707, 0.8714, 0.489, 0.933, 0.4553, 0.8735, 0.989, 0.06702, 1.175, 0.01567, 1.18, 0.02782, 0.4553, 0.8735, 0.489, 0.933, 0.44, 0.8769, 0.989, 0.06702, 1.18, 0.02782, 1.173, 0.0399, 0.44, 0.8769, 0.489, 0.933, 0.4247, 0.8814, 0.989, 0.06702, 1.173, 0.0399, 1.162, 0.05167, 0.4247, 0.8814, 0.489, 0.933, 0.4096, 0.8871, 0.989, 0.06702, 1.162, 0.05167, 1.149, 0.06298, 0.4096, 0.8871, 0.489, 0.933, 0.3946, 0.8939, 0.989, 0.06702, 1.149, 0.06298, 1.136, 0.07372, 0.3946, 0.8939, 0.489, 0.933, 0.3798, 0.9017, 0.989, 0.06702, 1.136, 0.07372, 1.122, 0.08377, 0.3798, 0.9017, 0.489, 0.933, 0.3652, 0.9104, 0.989, 0.06702, 1.122, 0.08377, 1.107, 0.09303, 0.3652, 0.9104, 0.489, 0.933, 0.3509, 0.92, 0.989, 0.06702, 1.107, 0.09303, 1.093, 0.1014, 0.3509, 0.92, 0.489, 0.933, 0.337, 0.9303, 0.989, 0.06702, 1.093, 0.1014, 1.078, 0.1088, 0.337, 0.9303, 0.489, 0.933, 0.3238, 0.9413, 0.989, 0.06702, 1.078, 0.1088, 1.063, 0.1152, 0.3238, 0.9413, 0.489, 0.933, 0.3116, 0.9528, 0.989, 0.06702, 1.063, 0.1152, 1.047, 0.1205, 0.3116, 0.9528, 0.489, 0.933, 0.3017, 0.9647, 0.989, 0.06702, 1.047, 0.1205, 1.032, 0.1246, 0.3017, 0.9647, 0.489, 0.933, 0.2975, 0.9768, 0.989, 0.06702, 1.032, 0.1246, 1.017, 0.1275, 0.2975, 0.9768, 0.489, 0.933, 0.3176, 0.9888, 0.989, 0.06702, 1.017, 0.1275, 1.001, 0.1291, 0.3176, 0.9888, 0.489, 0.933, 0.5642, 0.9949, 0.989, 0.06702, 1.001, 0.1291, 0.9861, 0.1295, 0.5642, 0.9949, 0.489, 0.933, 0.6745, 0.9843, 0.989, 0.06702, 0.9861, 0.1295, 0.9707, 0.1286, 0.6745, 0.9843, 0.489, 0.933, 0.6801, 0.9722, 0.9576, 0.3155, 0.9557, 0.3779, 0.9277, 0.3741, 0.9312, 0.3119, 0.954, 0.4403, 0.9525, 0.5027, 0.9219, 0.4986, 0.9247, 0.4363, 0.951, 0.5652, 0.9493, 0.6276, 0.9162, 0.6231, 0.9192, 0.5608, 0.9473, 0.69, 0.9447, 0.7524, 0.9082, 0.7474, 0.9127, 0.6853, 0.9408, 0.8147, 0.9336, 0.8768, 0.8893, 0.8707, 0.9014, 0.8093, 0.9707, 0.1286, 0.9639, 0.1908, 0.9427, 0.1879, 0.9553, 0.1265, 0.9128, 0.9383, 0.6745, 0.9843, 0.6801, 0.9722, 0.8575, 0.9304, 0.9601, 0.2531, 0.9576, 0.3155, 0.9312, 0.3119, 0.9358, 0.2498, 0.9557, 0.3779, 0.954, 0.4403, 0.9247, 0.4363, 0.9277, 0.3741, 0.9525, 0.5027, 0.951, 0.5652, 0.9192, 0.5608, 0.9219, 0.4986, 0.9493, 0.6276, 0.9473, 0.69, 0.9127, 0.6853, 0.9162, 0.6231, 0.9447, 0.7524, 0.9408, 0.8147, 0.9014, 0.8093, 0.9082, 0.7474, 0.989, 0.06702, 0.9707, 0.1286, 0.9553, 0.1265, 0.9336, 0.8768, 0.9128, 0.9383, 0.8575, 0.9304, 0.8893, 0.8707, 0.9639, 0.1908, 0.9601, 0.2531, 0.9358, 0.2498, 0.9427, 0.1879])
me_sphere.materials.append(mat_material_001)
me_sphere.use_remesh_preserve_volume = False
me_sphere.use_remesh_preserve_attributes = False
me_sphere.use_mirror_vertex_groups = False
me_sphere.update()

# ---- objects
ob_sphere = bpy.data.objects.new('Sphere', me_sphere)
ob_lamp = bpy.data.objects.new('Lamp', light_lamp)
ob_camera = bpy.data.objects.new('Camera', cam_camera)

# ---- transforms, parenting, visibility, modifiers, constraints
ob_sphere.location = (-1.607, -1.916, 1.397)
ob_sphere.scale = (1.614, 1.614, 1.614)
ob_sphere.lineart.crease_threshold = 0.0
ob_lamp.location = (4.076, 1.005, 5.904)
ob_lamp.rotation_euler = (0.6503, 0.05522, 1.866)
ob_lamp.lock_rotations_4d = False
ob_lamp.empty_display_type = 'ARROWS'
ob_lamp.color = (0.0, 0.0, 0.0, 0.0)
ob_lamp.lineart.crease_threshold = 0.0
ob_camera.location = (7.481, -6.508, 5.344)
ob_camera.rotation_euler = (1.109, 0.01082, 0.8149)
ob_camera.lock_rotations_4d = False
ob_camera.empty_display_type = 'ARROWS'
ob_camera.color = (0.0, 0.0, 0.0, 0.0)
ob_camera.display_type = 'WIRE'
ob_camera.lineart.crease_threshold = 0.0

# ---- collection membership
col_collection_1.objects.link(ob_sphere)
col_collection_1.objects.link(ob_lamp)
col_collection_1.objects.link(ob_camera)

# ---- scene / render settings (as saved in the file)
scene.camera = ob_camera
scene.frame_start = 1; scene.frame_end = 250; scene.frame_set(1)
scene.render.engine = 'BLENDER_EEVEE_NEXT'
scene.render.resolution_percentage = 50
scene.render.dither_intensity = 0.0
scene.cycles.use_denoising = False
scene.cycles.samples = 10
scene.cycles.sampling_pattern = 'TABULATED_SOBOL'
scene.cycles.light_sampling_threshold = 0.0
scene.cycles.use_adaptive_sampling = False
scene.cycles.use_light_tree = False
scene.cycles.blur_glossy = 0.0
scene.cycles.pixel_filter_type = 'GAUSSIAN'
scene.cycles.sample_clamp_indirect = 0.0
scene.view_settings.view_transform = 'Standard'
bpy.context.view_layer.update()
